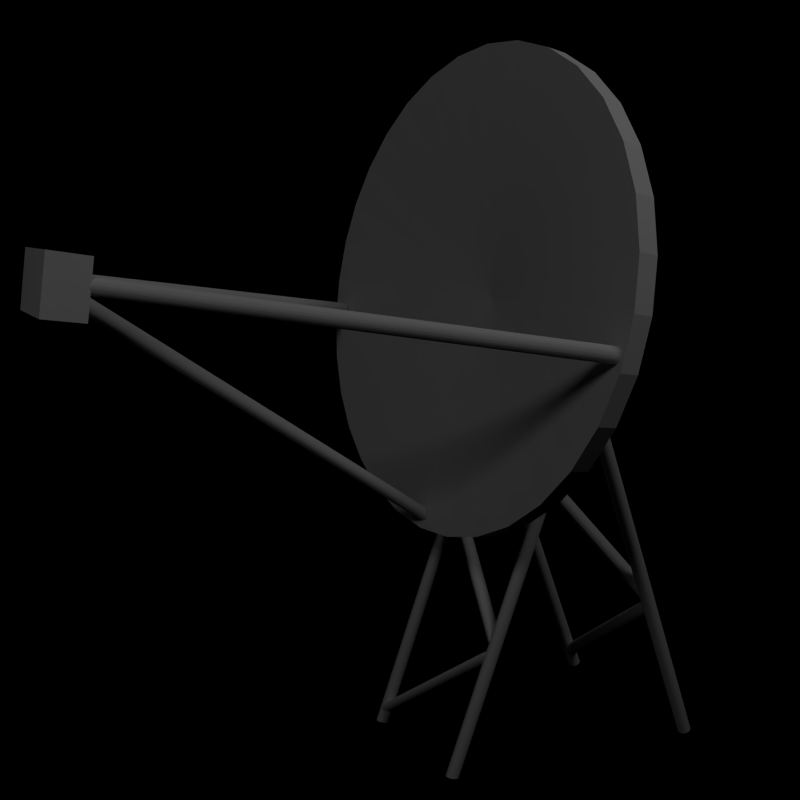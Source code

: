 # Source: Satelite_Dish_Large.blend  (saved by Blender 2.63.0; exported with 4.5.12 LTS)
import bpy
from mathutils import Matrix  # noqa: F401  (used for matrix-valued properties, if any)

bpy.ops.wm.read_factory_settings(use_empty=True)
scene = bpy.context.scene
scene.name = 'Scene'

# ---- collections
col_collection_1 = bpy.data.collections.new('Collection 1'); scene.collection.children.link(col_collection_1)

# ---- materials (node trees are filled in below, after node groups)
mat_null = bpy.data.materials.new('(null)')
mat_null.alpha_threshold = 0.0
mat_null.use_transparent_shadow = False
mat_null.roughness = 0.5
mat_null.line_color = (0.0, 0.0, 0.0, 1.0)

# ---- material node trees

# ---- world
world_world = bpy.data.worlds.new('World'); scene.world = world_world
world_world.color = (0.0, 0.0, 0.0)
world_world.use_sun_shadow = False
world_world.sun_shadow_jitter_overblur = 0.0
world_world.cycles.sampling_method = 'MANUAL'
world_world.cycles.sample_map_resolution = 256

# ---- cameras
cam_camera = bpy.data.cameras.new('Camera')
cam_camera.clip_end = 100.0
cam_camera.lens = 35.0
cam_camera.sensor_width = 32.0
cam_camera.sensor_height = 18.0
cam_camera.ortho_scale = 7.314
cam_camera.dof.focus_distance = 0.0
cam_camera.dof.aperture_fstop = 128.0

# ---- lights
light_lamp_001 = bpy.data.lights.new('Lamp.001', 'POINT')
light_lamp_001.transmission_factor = 0.0
light_lamp_001.cutoff_distance = 30.0
light_lamp_001.energy = 100.0
light_lamp_001.shadow_buffer_clip_start = 1.001
light_lamp_001.shadow_soft_size = 1.0
light_lamp_001.shadow_maximum_resolution = 0.006
light_lamp_001.use_absolute_resolution = True
light_lamp_001.cycles.use_multiple_importance_sampling = False
light_lamp = bpy.data.lights.new('Lamp', 'POINT')
light_lamp.transmission_factor = 0.0
light_lamp.cutoff_distance = 30.0
light_lamp.energy = 100.0
light_lamp.shadow_buffer_clip_start = 1.001
light_lamp.shadow_soft_size = 1.0
light_lamp.shadow_maximum_resolution = 0.006
light_lamp.use_absolute_resolution = True
light_lamp.cycles.use_multiple_importance_sampling = False

# ---- meshes
me_cube_035_cube_075 = bpy.data.meshes.new('Cube.035_Cube.075')
me_cube_035_cube_075.from_pydata([(0.03737, -0.03434, -0.1753), (0.03972, -0.03124, -0.1761), (0.04013, -0.03189, -0.1759), (0.05269, 0.04111, 0.06147), (0.05545, 0.04356, 0.06086), (0.05504, 0.04421, 0.06062), (0.04043, -0.03264, -0.1756), (0.05575, 0.04281, 0.06111), (0.04062, -0.03345, -0.1754), (0.05594, 0.042, 0.06138), (0.04068, -0.03429, -0.1751), (0.056, 0.04116, 0.06166), (0.04061, -0.03514, -0.1748), (0.05593, 0.04031, 0.06192), (0.04042, -0.03596, -0.1746), (0.05574, 0.03949, 0.06217), (0.04012, -0.03672, -0.1744), (0.05544, 0.03873, 0.06239), (0.0397, -0.03738, -0.1742), (0.05502, 0.03807, 0.06258), (0.0392, -0.03793, -0.174), (0.05452, 0.03752, 0.06272), (0.03863, -0.03834, -0.1739), (0.05395, 0.03711, 0.06282), (0.03801, -0.0386, -0.1739), (0.05333, 0.03686, 0.06286), (0.03736, -0.03869, -0.1739), (0.05268, 0.03676, 0.06285), (0.03672, -0.03861, -0.174), (0.05204, 0.03684, 0.06279), (0.0361, -0.03838, -0.1741), (0.05142, 0.03707, 0.06268), (0.03553, -0.03798, -0.1742), (0.05085, 0.03747, 0.06251), (0.03503, -0.03745, -0.1744), (0.05035, 0.038, 0.06231), (0.03462, -0.0368, -0.1747), (0.04994, 0.03865, 0.06208), (0.03432, -0.03605, -0.1749), (0.04964, 0.0394, 0.06182), (0.03413, -0.03524, -0.1752), (0.04945, 0.04021, 0.06155), (0.03407, -0.03439, -0.1755), (0.04939, 0.04106, 0.06128), (0.03414, -0.03355, -0.1757), (0.04945, 0.0419, 0.06101), (0.03433, -0.03273, -0.176), (0.04964, 0.04272, 0.06077), (0.03463, -0.03197, -0.1762), (0.04995, 0.04348, 0.06054), (0.03505, -0.03131, -0.1764), (0.05037, 0.04414, 0.06036), (0.03555, -0.03076, -0.1765), (0.05087, 0.04469, 0.06021), (0.03612, -0.03035, -0.1766), (0.05144, 0.0451, 0.06012), (0.03674, -0.03009, -0.1767), (0.05206, 0.04536, 0.06007), (0.03739, -0.03, -0.1767), (0.05271, 0.04545, 0.06008), (0.03803, -0.03008, -0.1766), (0.05335, 0.04538, 0.06015), (0.03865, -0.03031, -0.1765), (0.05397, 0.04514, 0.06026), (0.03922, -0.03071, -0.1763), (0.05454, 0.04474, 0.06042), (-0.04235, -0.03243, -0.17), (-0.04091, -0.02986, -0.1726), (-0.04066, -0.03061, -0.1726), (0.04292, -0.009985, -0.09885), (0.04461, -0.008163, -0.1015), (0.04436, -0.007416, -0.1014), (-0.04048, -0.03142, -0.1726), (0.0448, -0.008977, -0.1014), (-0.04036, -0.03228, -0.1725), (0.04491, -0.009834, -0.1013), (-0.04032, -0.03314, -0.1722), (0.04495, -0.01069, -0.1011), (-0.04037, -0.03397, -0.1719), (0.0449, -0.01153, -0.1007), (-0.04049, -0.03475, -0.1715), (0.04479, -0.0123, -0.1004), (-0.04067, -0.03543, -0.1711), (0.0446, -0.01299, -0.09991), (-0.04093, -0.036, -0.1706), (0.04434, -0.01356, -0.09943), (-0.04124, -0.03644, -0.1701), (0.04403, -0.01399, -0.09892), (-0.04159, -0.03672, -0.1696), (0.04368, -0.01427, -0.09841), (-0.04197, -0.03683, -0.1691), (0.0433, -0.01438, -0.09792), (-0.04236, -0.03678, -0.1686), (0.04291, -0.01433, -0.09746), (-0.04276, -0.03655, -0.1682), (0.04251, -0.01411, -0.09706), (-0.04314, -0.03617, -0.1679), (0.04213, -0.01373, -0.09672), (-0.04349, -0.03565, -0.1676), (0.04178, -0.0132, -0.09647), (-0.0438, -0.035, -0.1675), (0.04148, -0.01255, -0.09631), (-0.04405, -0.03426, -0.1674), (0.04122, -0.01181, -0.09624), (-0.04423, -0.03344, -0.1675), (0.04104, -0.01099, -0.09628), (-0.04434, -0.03258, -0.1676), (0.04093, -0.01014, -0.09641), (-0.04438, -0.03172, -0.1678), (0.04089, -0.009276, -0.09664), (-0.04434, -0.03089, -0.1681), (0.04093, -0.008443, -0.09695), (-0.04422, -0.03011, -0.1685), (0.04105, -0.007666, -0.09734), (-0.04403, -0.02943, -0.169), (0.04124, -0.006982, -0.09778), (-0.04378, -0.02886, -0.1694), (0.04149, -0.006412, -0.09827), (-0.04347, -0.02843, -0.1699), (0.0418, -0.005981, -0.09877), (-0.04312, -0.02815, -0.1705), (0.04215, -0.005703, -0.09928), (-0.04274, -0.02803, -0.1709), (0.04254, -0.005587, -0.09978), (-0.04234, -0.02809, -0.1714), (0.04293, -0.005642, -0.1002), (-0.04195, -0.02831, -0.1718), (0.04333, -0.005863, -0.1006), (-0.04157, -0.02869, -0.1721), (0.0437, -0.006244, -0.101), (-0.04122, -0.02921, -0.1724), (0.04405, -0.006768, -0.1012), (-0.03236, 0.01678, -0.0156), (-0.03092, 0.01935, -0.01814), (-0.03067, 0.0186, -0.0182), (0.05291, 0.03922, 0.05557), (0.0546, 0.04105, 0.05297), (0.05435, 0.04179, 0.05303), (-0.03048, 0.01779, -0.01817), (0.05479, 0.04023, 0.053), (-0.03037, 0.01693, -0.01804), (0.0549, 0.03938, 0.05314), (-0.03033, 0.01607, -0.01781), (0.05494, 0.03851, 0.05336), (-0.03038, 0.01523, -0.0175), (0.0549, 0.03768, 0.05368), (-0.03049, 0.01446, -0.01711), (0.05478, 0.03691, 0.05406), (-0.03068, 0.01377, -0.01667), (0.05459, 0.03622, 0.0545), (-0.03094, 0.01321, -0.01618), (0.05434, 0.03565, 0.05499), (-0.03125, 0.01277, -0.01568), (0.05402, 0.03522, 0.0555), (-0.0316, 0.01249, -0.01517), (0.05367, 0.03494, 0.05601), (-0.03198, 0.01238, -0.01467), (0.05329, 0.03483, 0.0565), (-0.03237, 0.01244, -0.01422), (0.0529, 0.03488, 0.05695), (-0.03277, 0.01266, -0.01381), (0.0525, 0.0351, 0.05736), (-0.03315, 0.01304, -0.01348), (0.05212, 0.03548, 0.05769), (-0.0335, 0.01356, -0.01322), (0.05177, 0.03601, 0.05795), (-0.03381, 0.01421, -0.01306), (0.05147, 0.03665, 0.05811), (-0.03406, 0.01495, -0.013), (0.05122, 0.0374, 0.05817), (-0.03424, 0.01577, -0.01303), (0.05103, 0.03822, 0.05814), (-0.03435, 0.01663, -0.01317), (0.05092, 0.03907, 0.058), (-0.03439, 0.01749, -0.0134), (0.05088, 0.03993, 0.05777), (-0.03435, 0.01832, -0.01371), (0.05092, 0.04077, 0.05746), (-0.03423, 0.0191, -0.01409), (0.05104, 0.04154, 0.05708), (-0.03404, 0.01978, -0.01454), (0.05123, 0.04223, 0.05663), (-0.03379, 0.02035, -0.01502), (0.05149, 0.0428, 0.05615), (-0.03348, 0.02078, -0.01553), (0.05179, 0.04323, 0.05564), (-0.03313, 0.02106, -0.01604), (0.05214, 0.04351, 0.05514), (-0.03275, 0.02118, -0.01653), (0.05253, 0.04362, 0.05464), (-0.03235, 0.02112, -0.01699), (0.05292, 0.04357, 0.05418), (-0.03195, 0.0209, -0.01739), (0.05332, 0.04335, 0.05378), (-0.03157, 0.02052, -0.01773), (0.0537, 0.04297, 0.05345), (-0.03122, 0.01999, -0.01798), (0.05405, 0.04244, 0.05319), (0.04146, -0.007853, -0.09218), (0.0432, -0.004258, -0.09149), (0.0435, -0.004821, -0.09099), (-0.03115, 0.01341, -0.02615), (-0.02911, 0.01644, -0.02497), (-0.02941, 0.01701, -0.02547), (0.04372, -0.005506, -0.09053), (-0.02888, 0.01576, -0.02451), (0.04386, -0.006278, -0.09014), (-0.02875, 0.01499, -0.02412), (0.04391, -0.00711, -0.08982), (-0.0287, 0.01415, -0.0238), (0.04385, -0.007971, -0.0896), (-0.02875, 0.01329, -0.02358), (0.04371, -0.008829, -0.08947), (-0.02889, 0.01243, -0.02345), (0.04348, -0.009647, -0.08945), (-0.02912, 0.01161, -0.02343), (0.04318, -0.0104, -0.08953), (-0.02943, 0.01086, -0.02351), (0.04281, -0.01105, -0.08972), (-0.0298, 0.01021, -0.0237), (0.04238, -0.01158, -0.09), (-0.03022, 0.009681, -0.02397), (0.04192, -0.01197, -0.09036), (-0.03068, 0.009294, -0.02434), (0.04144, -0.0122, -0.09079), (-0.03116, 0.009066, -0.02477), (0.04097, -0.01226, -0.09128), (-0.03164, 0.009006, -0.02525), (0.04051, -0.01215, -0.0918), (-0.0321, 0.009113, -0.02577), (0.04008, -0.01188, -0.09233), (-0.03252, 0.009385, -0.02631), (0.03971, -0.01145, -0.09286), (-0.03289, 0.009813, -0.02684), (0.03941, -0.01088, -0.09336), (-0.03319, 0.01038, -0.02734), (0.03919, -0.0102, -0.09382), (-0.03342, 0.01106, -0.0278), (0.03905, -0.009429, -0.09421), (-0.03355, 0.01184, -0.02819), (0.03901, -0.008595, -0.09453), (-0.0336, 0.01267, -0.0285), (0.03906, -0.007734, -0.09475), (-0.03355, 0.01353, -0.02873), (0.0392, -0.006877, -0.09488), (-0.03341, 0.01439, -0.02886), (0.03943, -0.006057, -0.0949), (-0.03318, 0.0152, -0.02888), (0.03973, -0.005307, -0.09482), (-0.03287, 0.01596, -0.0288), (0.0401, -0.004655, -0.09463), (-0.0325, 0.01661, -0.02861), (0.04053, -0.004125, -0.09435), (-0.03208, 0.01714, -0.02833), (0.04099, -0.003737, -0.09399), (-0.03161, 0.01752, -0.02797), (0.04147, -0.003512, -0.09356), (-0.03114, 0.01775, -0.02754), (0.04194, -0.003449, -0.09307), (-0.03066, 0.01781, -0.02705), (0.0424, -0.003556, -0.09256), (-0.0302, 0.01771, -0.02653), (0.04283, -0.003829, -0.09202), (-0.02978, 0.01743, -0.026), (-0.04316, -0.03544, -0.1794), (-0.04081, -0.03233, -0.1803), (-0.04041, -0.03298, -0.1801), (-0.02784, 0.04001, 0.05731), (-0.02509, 0.04247, 0.0567), (-0.0255, 0.04312, 0.05647), (-0.0401, -0.03373, -0.1798), (-0.02478, 0.04172, 0.05696), (-0.03992, -0.03454, -0.1795), (-0.0246, 0.04091, 0.05723), (-0.03986, -0.03539, -0.1793), (-0.02454, 0.04006, 0.0575), (-0.03992, -0.03623, -0.179), (-0.0246, 0.03922, 0.05777), (-0.04011, -0.03705, -0.1787), (-0.02479, 0.0384, 0.05801), (-0.04042, -0.03781, -0.1785), (-0.0251, 0.03764, 0.05824), (-0.04083, -0.03847, -0.1783), (-0.02551, 0.03698, 0.05842), (-0.04134, -0.03902, -0.1782), (-0.02602, 0.03643, 0.05857), (-0.04191, -0.03943, -0.1781), (-0.02659, 0.03602, 0.05866), (-0.04253, -0.03969, -0.1781), (-0.02721, 0.03576, 0.05871), (-0.04317, -0.03978, -0.1781), (-0.02785, 0.03567, 0.0587), (-0.04382, -0.03971, -0.1781), (-0.0285, 0.03575, 0.05863), (-0.04444, -0.03947, -0.1782), (-0.02912, 0.03598, 0.05852), (-0.04501, -0.03908, -0.1784), (-0.02969, 0.03638, 0.05836), (-0.04551, -0.03854, -0.1786), (-0.03019, 0.03691, 0.05816), (-0.04591, -0.03789, -0.1788), (-0.0306, 0.03756, 0.05793), (-0.04622, -0.03714, -0.1791), (-0.0309, 0.03831, 0.05767), (-0.0464, -0.03633, -0.1794), (-0.03108, 0.03912, 0.0574), (-0.04647, -0.03549, -0.1796), (-0.03115, 0.03996, 0.05712), (-0.0464, -0.03464, -0.1799), (-0.03108, 0.04081, 0.05686), (-0.04621, -0.03382, -0.1802), (-0.03089, 0.04163, 0.05661), (-0.0459, -0.03306, -0.1804), (-0.03058, 0.04239, 0.05639), (-0.04549, -0.0324, -0.1806), (-0.03017, 0.04305, 0.0562), (-0.04499, -0.03185, -0.1807), (-0.02967, 0.0436, 0.05606), (-0.04441, -0.03144, -0.1808), (-0.02909, 0.04401, 0.05596), (-0.04379, -0.03119, -0.1808), (-0.02847, 0.04426, 0.05592), (-0.04315, -0.03109, -0.1808), (-0.02783, 0.04436, 0.05593), (-0.0425, -0.03117, -0.1808), (-0.02718, 0.04428, 0.05599), (-0.04188, -0.0314, -0.1807), (-0.02657, 0.04405, 0.05611), (-0.04131, -0.0318, -0.1805), (-0.02599, 0.04365, 0.05627), (0.0558, 0.1526, -0.1927), (0.05903, 0.1556, -0.1915), (0.0596, 0.1549, -0.1917), (0.0554, 0.01519, 0.1273), (0.0592, 0.0175, 0.1283), (0.05864, 0.01814, 0.1286), (0.06002, 0.1542, -0.192), (0.05962, 0.01678, 0.128), (0.06028, 0.1534, -0.1924), (0.05988, 0.01599, 0.1277), (0.06036, 0.1526, -0.1927), (0.05996, 0.01518, 0.1273), (0.06027, 0.1518, -0.1931), (0.05987, 0.01436, 0.127), (0.06001, 0.151, -0.1934), (0.05961, 0.01357, 0.1266), (0.05959, 0.1503, -0.1937), (0.05919, 0.01285, 0.1263), (0.05902, 0.1497, -0.194), (0.05862, 0.01222, 0.126), (0.05833, 0.1491, -0.1942), (0.05793, 0.0117, 0.1258), (0.05754, 0.1488, -0.1944), (0.05714, 0.01131, 0.1256), (0.05668, 0.1485, -0.1945), (0.05628, 0.01108, 0.1255), (0.05579, 0.1484, -0.1945), (0.05539, 0.011, 0.1255), (0.0549, 0.1485, -0.1945), (0.0545, 0.01108, 0.1255), (0.05405, 0.1488, -0.1944), (0.05365, 0.01132, 0.1256), (0.05326, 0.1492, -0.1942), (0.05286, 0.01171, 0.1258), (0.05257, 0.1497, -0.194), (0.05217, 0.01224, 0.126), (0.05201, 0.1503, -0.1937), (0.05161, 0.01287, 0.1263), (0.05159, 0.151, -0.1934), (0.05119, 0.0136, 0.1266), (0.05133, 0.1518, -0.1931), (0.05093, 0.01438, 0.127), (0.05124, 0.1526, -0.1927), (0.05084, 0.0152, 0.1273), (0.05133, 0.1535, -0.1924), (0.05093, 0.01602, 0.1277), (0.0516, 0.1542, -0.192), (0.0512, 0.0168, 0.128), (0.05202, 0.155, -0.1917), (0.05162, 0.01753, 0.1283), (0.05259, 0.1556, -0.1915), (0.05219, 0.01816, 0.1286), (0.05328, 0.1561, -0.1912), (0.05288, 0.01868, 0.1288), (0.05407, 0.1565, -0.1911), (0.05367, 0.01906, 0.129), (0.05492, 0.1567, -0.191), (0.05453, 0.0193, 0.1291), (0.05581, 0.1568, -0.1909), (0.05542, 0.01938, 0.1291), (0.05671, 0.1567, -0.191), (0.0563, 0.0193, 0.1291), (0.05756, 0.1565, -0.1911), (0.05716, 0.01905, 0.129), (0.05835, 0.1561, -0.1912), (0.05795, 0.01867, 0.1288), (-0.05507, 0.1472, -0.1794), (-0.05293, 0.1511, -0.1804), (-0.05256, 0.1507, -0.181), (0.0565, 0.1083, -0.08945), (0.05901, 0.1117, -0.09107), (0.05864, 0.1122, -0.0904), (-0.05229, 0.1501, -0.1816), (0.05929, 0.1111, -0.09167), (-0.05212, 0.1494, -0.1822), (0.05945, 0.1104, -0.09219), (-0.05206, 0.1486, -0.1826), (0.05951, 0.1096, -0.0926), (-0.05212, 0.1477, -0.1829), (0.05945, 0.1088, -0.09289), (-0.0523, 0.1469, -0.183), (0.05928, 0.1079, -0.09304), (-0.05258, 0.146, -0.183), (0.059, 0.1071, -0.09307), (-0.05295, 0.1452, -0.1829), (0.05862, 0.1063, -0.09295), (-0.05341, 0.1445, -0.1827), (0.05816, 0.1055, -0.09269), (-0.05393, 0.1439, -0.1823), (0.05764, 0.1049, -0.09232), (-0.0545, 0.1434, -0.1818), (0.05707, 0.1044, -0.09183), (-0.05508, 0.143, -0.1812), (0.05649, 0.1041, -0.09125), (-0.05567, 0.1429, -0.1806), (0.0559, 0.1039, -0.0906), (-0.05623, 0.1428, -0.1799), (0.05534, 0.1039, -0.0899), (-0.05675, 0.143, -0.1792), (0.05482, 0.104, -0.08919), (-0.05721, 0.1433, -0.1785), (0.05436, 0.1044, -0.08849), (-0.05758, 0.1438, -0.1778), (0.05399, 0.1048, -0.08783), (-0.05786, 0.1444, -0.1772), (0.05372, 0.1054, -0.08723), (-0.05802, 0.1451, -0.1767), (0.05355, 0.1061, -0.08671), (-0.05808, 0.1459, -0.1763), (0.05349, 0.1069, -0.0863), (-0.05802, 0.1467, -0.176), (0.05355, 0.1078, -0.08601), (-0.05785, 0.1476, -0.1758), (0.05373, 0.1086, -0.08585), (-0.05757, 0.1484, -0.1758), (0.05401, 0.1095, -0.08583), (-0.05719, 0.1492, -0.1759), (0.05438, 0.1103, -0.08595), (-0.05673, 0.15, -0.1762), (0.05484, 0.111, -0.0862), (-0.05621, 0.1506, -0.1766), (0.05536, 0.1116, -0.08658), (-0.05565, 0.1511, -0.177), (0.05592, 0.1121, -0.08707), (-0.05506, 0.1514, -0.1776), (0.05651, 0.1125, -0.08765), (-0.05447, 0.1516, -0.1783), (0.0571, 0.1126, -0.0883), (-0.05391, 0.1516, -0.179), (0.05766, 0.1127, -0.08899), (-0.05339, 0.1515, -0.1797), (0.05818, 0.1125, -0.0897), (-0.05533, 0.05759, 0.02932), (-0.05319, 0.0615, 0.02836), (-0.05282, 0.06104, 0.0277), (0.05624, 0.01863, 0.1193), (0.05875, 0.02208, 0.1177), (0.05838, 0.02254, 0.1183), (-0.05255, 0.06044, 0.0271), (0.05903, 0.02148, 0.1171), (-0.05238, 0.05973, 0.02658), (0.05919, 0.02077, 0.1165), (-0.05232, 0.05894, 0.02617), (0.05925, 0.01997, 0.1161), (-0.05238, 0.05809, 0.02588), (0.05919, 0.01913, 0.1158), (-0.05256, 0.05723, 0.02572), (0.05902, 0.01827, 0.1157), (-0.05284, 0.05638, 0.0257), (0.05873, 0.01742, 0.1157), (-0.05321, 0.05558, 0.02582), (0.05836, 0.01662, 0.1158), (-0.05367, 0.05486, 0.02607), (0.0579, 0.01589, 0.116), (-0.05419, 0.05424, 0.02645), (0.05738, 0.01528, 0.1164), (-0.05476, 0.05375, 0.02694), (0.05682, 0.01479, 0.1169), (-0.05534, 0.0534, 0.02752), (0.05623, 0.01444, 0.1175), (-0.05593, 0.05322, 0.02817), (0.05564, 0.01426, 0.1181), (-0.05649, 0.05321, 0.02886), (0.05508, 0.01425, 0.1188), (-0.05701, 0.05336, 0.02957), (0.05456, 0.0144, 0.1195), (-0.05747, 0.05368, 0.03027), (0.0541, 0.01472, 0.1202), (-0.05784, 0.05415, 0.03094), (0.05373, 0.01519, 0.1209), (-0.05812, 0.05475, 0.03154), (0.05346, 0.01579, 0.1215), (-0.05829, 0.05546, 0.03206), (0.05329, 0.0165, 0.122), (-0.05834, 0.05625, 0.03247), (0.05323, 0.01729, 0.1224), (-0.05828, 0.05709, 0.03276), (0.05329, 0.01813, 0.1227), (-0.05811, 0.05795, 0.03292), (0.05346, 0.01899, 0.1229), (-0.05783, 0.0588, 0.03294), (0.05374, 0.01984, 0.1229), (-0.05745, 0.0596, 0.03282), (0.05412, 0.02064, 0.1228), (-0.05699, 0.06033, 0.03256), (0.05458, 0.02137, 0.1225), (-0.05647, 0.06095, 0.03218), (0.0551, 0.02199, 0.1222), (-0.05591, 0.06144, 0.0317), (0.05567, 0.02248, 0.1217), (-0.05532, 0.06178, 0.03112), (0.05625, 0.02282, 0.1211), (-0.05473, 0.06196, 0.03047), (0.05684, 0.023, 0.1204), (-0.05417, 0.06198, 0.02977), (0.0574, 0.02302, 0.1197), (-0.05365, 0.06182, 0.02906), (0.05792, 0.02286, 0.119), (0.05387, 0.1043, -0.08028), (0.05612, 0.1064, -0.07689), (0.05651, 0.1056, -0.07679), (-0.05269, 0.06377, 0.01491), (-0.05004, 0.06502, 0.0184), (-0.05044, 0.06582, 0.0183), (0.0568, 0.1047, -0.07682), (-0.04975, 0.06418, 0.01837), (0.05698, 0.1039, -0.07699), (-0.04957, 0.06332, 0.0182), (0.05704, 0.103, -0.07728), (-0.04951, 0.06247, 0.01791), (0.05698, 0.1023, -0.07769), (-0.04958, 0.06168, 0.0175), (0.05679, 0.1015, -0.0782), (-0.04976, 0.06097, 0.01699), (0.0565, 0.1009, -0.07878), (-0.05006, 0.06036, 0.0164), (0.0561, 0.1005, -0.07943), (-0.05045, 0.05989, 0.01576), (0.05562, 0.1001, -0.08011), (-0.05094, 0.05957, 0.01508), (0.05507, 0.09997, -0.08079), (-0.05149, 0.05941, 0.01439), (0.05447, 0.09998, -0.08146), (-0.05208, 0.05941, 0.01373), (0.05385, 0.1002, -0.08208), (-0.0527, 0.05958, 0.01311), (0.05323, 0.1005, -0.08263), (-0.05332, 0.05992, 0.01256), (0.05264, 0.101, -0.08309), (-0.05392, 0.0604, 0.0121), (0.05209, 0.1016, -0.08344), (-0.05446, 0.06101, 0.01174), (0.05161, 0.1023, -0.08368), (-0.05494, 0.06173, 0.01151), (0.05122, 0.1031, -0.08378), (-0.05534, 0.06252, 0.01141), (0.05093, 0.1039, -0.08374), (-0.05563, 0.06337, 0.01145), (0.05075, 0.1048, -0.08358), (-0.05581, 0.06423, 0.01161), (0.05069, 0.1056, -0.08328), (-0.05587, 0.06507, 0.01191), (0.05075, 0.1064, -0.08288), (-0.0558, 0.06586, 0.01231), (0.05094, 0.1071, -0.08237), (-0.05562, 0.06657, 0.01282), (0.05123, 0.1077, -0.08178), (-0.05532, 0.06718, 0.01341), (0.05163, 0.1082, -0.08113), (-0.05493, 0.06765, 0.01406), (0.05211, 0.1085, -0.08045), (-0.05444, 0.06798, 0.01473), (0.05266, 0.1087, -0.07977), (-0.0539, 0.06814, 0.01542), (0.05326, 0.1087, -0.0791), (-0.0533, 0.06813, 0.01609), (0.05388, 0.1085, -0.07848), (-0.05268, 0.06796, 0.01671), (0.0545, 0.1082, -0.07793), (-0.05206, 0.06763, 0.01726), (0.05509, 0.1077, -0.07747), (-0.05146, 0.06715, 0.01772), (0.05564, 0.1071, -0.07712), (-0.05092, 0.06653, 0.01807), (-0.05533, 0.1527, -0.1922), (-0.05209, 0.1557, -0.1909), (-0.05153, 0.155, -0.1912), (-0.05573, 0.01526, 0.1279), (-0.05193, 0.01758, 0.1289), (-0.05249, 0.01821, 0.1292), (-0.05111, 0.1543, -0.1915), (-0.05151, 0.01685, 0.1286), (-0.05085, 0.1535, -0.1918), (-0.05125, 0.01606, 0.1282), (-0.05077, 0.1527, -0.1922), (-0.05117, 0.01525, 0.1279), (-0.05086, 0.1519, -0.1925), (-0.05126, 0.01443, 0.1275), (-0.05112, 0.1511, -0.1928), (-0.05152, 0.01364, 0.1272), (-0.05154, 0.1504, -0.1932), (-0.05194, 0.01292, 0.1269), (-0.05211, 0.1497, -0.1934), (-0.05251, 0.01229, 0.1266), (-0.0528, 0.1492, -0.1936), (-0.0532, 0.01177, 0.1264), (-0.05359, 0.1488, -0.1938), (-0.05399, 0.01138, 0.1262), (-0.05445, 0.1486, -0.1939), (-0.05485, 0.01115, 0.1261), (-0.05534, 0.1485, -0.1939), (-0.05574, 0.01107, 0.1261), (-0.05623, 0.1486, -0.1939), (-0.05663, 0.01115, 0.1261), (-0.05708, 0.1488, -0.1938), (-0.05748, 0.0114, 0.1262), (-0.05787, 0.1492, -0.1936), (-0.05827, 0.01179, 0.1264), (-0.05856, 0.1497, -0.1934), (-0.05896, 0.01231, 0.1266), (-0.05912, 0.1504, -0.1932), (-0.05952, 0.01294, 0.1269), (-0.05954, 0.1511, -0.1928), (-0.05994, 0.01367, 0.1272), (-0.0598, 0.1519, -0.1925), (-0.0602, 0.01446, 0.1275), (-0.05989, 0.1527, -0.1922), (-0.06029, 0.01527, 0.1279), (-0.0598, 0.1535, -0.1918), (-0.06019, 0.01609, 0.1282), (-0.05953, 0.1543, -0.1915), (-0.05993, 0.01687, 0.1286), (-0.05911, 0.155, -0.1912), (-0.05951, 0.0176, 0.1289), (-0.05854, 0.1557, -0.1909), (-0.05894, 0.01823, 0.1292), (-0.05785, 0.1562, -0.1907), (-0.05825, 0.01875, 0.1294), (-0.05706, 0.1566, -0.1905), (-0.05746, 0.01913, 0.1296), (-0.05621, 0.1568, -0.1904), (-0.0566, 0.01937, 0.1297), (-0.05531, 0.1569, -0.1904), (-0.05571, 0.01945, 0.1297), (-0.05443, 0.1568, -0.1904), (-0.05483, 0.01937, 0.1297), (-0.05357, 0.1566, -0.1905), (-0.05397, 0.01912, 0.1296), (-0.05278, 0.1562, -0.1907), (-0.05318, 0.01874, 0.1294), (0.02177, -0.2244, 0.1373), (0.02176, -0.2287, 0.1077), (-0.02742, -0.2286, 0.1077), (-0.0274, -0.2243, 0.1373), (0.02171, -0.2446, 0.1403), (-0.02746, -0.2445, 0.1403), (-0.02747, -0.2488, 0.1106), (0.0217, -0.249, 0.1106), (0.1338, -0.016, 0.09337), (0.1369, -0.01556, 0.09645), (0.1375, -0.01566, 0.09579), (0.00879, -0.2418, 0.1262), (0.01216, -0.2429, 0.1289), (0.01166, -0.2426, 0.1295), (0.1379, -0.01577, 0.09503), (0.01253, -0.2431, 0.1281), (0.1381, -0.01589, 0.09421), (0.01276, -0.2434, 0.1273), (0.1382, -0.01601, 0.09337), (0.01284, -0.2435, 0.1265), (0.1381, -0.01614, 0.09251), (0.01276, -0.2436, 0.1256), (0.1379, -0.01625, 0.0917), (0.01253, -0.2436, 0.1248), (0.1375, -0.01636, 0.09094), (0.01216, -0.2436, 0.124), (0.1369, -0.01646, 0.09028), (0.01165, -0.2435, 0.1233), (0.1363, -0.01653, 0.08974), (0.01104, -0.2433, 0.1227), (0.1355, -0.01659, 0.08934), (0.01034, -0.243, 0.1223), (0.1347, -0.01662, 0.08909), (0.009578, -0.2428, 0.122), (0.1338, -0.01663, 0.08901), (0.008787, -0.2424, 0.1219), (0.133, -0.01662, 0.08909), (0.007999, -0.2421, 0.1219), (0.1321, -0.01658, 0.08934), (0.007239, -0.2417, 0.1221), (0.1314, -0.01652, 0.08974), (0.006539, -0.2414, 0.1225), (0.1307, -0.01644, 0.09028), (0.005925, -0.241, 0.123), (0.1302, -0.01634, 0.09094), (0.00542, -0.2407, 0.1236), (0.1297, -0.01623, 0.0917), (0.005047, -0.2405, 0.1243), (0.1295, -0.01611, 0.09251), (0.004818, -0.2403, 0.1251), (0.1294, -0.01599, 0.09337), (0.00474, -0.2401, 0.126), (0.1295, -0.01586, 0.09421), (0.004817, -0.24, 0.1268), (0.1298, -0.01575, 0.09503), (0.005049, -0.24, 0.1277), (0.1302, -0.01564, 0.09579), (0.005423, -0.24, 0.1284), (0.1307, -0.01554, 0.09645), (0.005927, -0.2401, 0.1291), (0.1314, -0.01546, 0.09699), (0.006541, -0.2403, 0.1297), (0.1321, -0.01541, 0.09739), (0.007241, -0.2406, 0.1302), (0.133, -0.01538, 0.09764), (0.008001, -0.2409, 0.1305), (0.1338, -0.01537, 0.09772), (0.008792, -0.2412, 0.1306), (0.1347, -0.01538, 0.09764), (0.009582, -0.2415, 0.1305), (0.1355, -0.01542, 0.09739), (0.01034, -0.2419, 0.1303), (0.1363, -0.01548, 0.09699), (0.01104, -0.2422, 0.13), (-0.01405, -0.2399, 0.1291), (-0.1306, -0.01478, 0.09645), (-0.1313, -0.0147, 0.09699), (-0.01465, -0.2401, 0.1297), (-0.1321, -0.01464, 0.09739), (-0.01533, -0.2404, 0.1301), (-0.1329, -0.0146, 0.09764), (-0.01606, -0.2407, 0.1304), (-0.1337, -0.01459, 0.09772), (-0.01683, -0.2411, 0.1306), (-0.1346, -0.0146, 0.09764), (-0.0176, -0.2415, 0.1306), (-0.1354, -0.01463, 0.09739), (-0.01834, -0.2419, 0.1304), (-0.1362, -0.01469, 0.09699), (-0.01902, -0.2423, 0.13), (-0.1369, -0.01476, 0.09645), (-0.01961, -0.2427, 0.1295), (-0.1374, -0.01486, 0.09579), (-0.02011, -0.243, 0.1289), (-0.1378, -0.01497, 0.09503), (-0.02047, -0.2433, 0.1282), (-0.1381, -0.01509, 0.09421), (-0.02069, -0.2435, 0.1274), (-0.1382, -0.01521, 0.09337), (-0.02077, -0.2437, 0.1265), (-0.1381, -0.01533, 0.09251), (-0.02069, -0.2438, 0.1257), (-0.1378, -0.01545, 0.0917), (-0.02047, -0.2438, 0.1248), (-0.1374, -0.01556, 0.09094), (-0.02011, -0.2437, 0.124), (-0.1369, -0.01566, 0.09028), (-0.01962, -0.2436, 0.1233), (-0.1362, -0.01574, 0.08974), (-0.01902, -0.2433, 0.1228), (-0.1354, -0.0158, 0.08934), (-0.01834, -0.2431, 0.1223), (-0.1346, -0.01584, 0.08909), (-0.0176, -0.2427, 0.122), (-0.1338, -0.01586, 0.08901), (-0.01684, -0.2424, 0.1219), (-0.1329, -0.01585, 0.08909), (-0.01607, -0.242, 0.1219), (-0.1321, -0.01581, 0.08934), (-0.01533, -0.2416, 0.1221), (-0.1313, -0.01575, 0.08974), (-0.01465, -0.2412, 0.1224), (-0.1306, -0.01568, 0.09028), (-0.01405, -0.2408, 0.1229), (-0.1301, -0.01559, 0.09094), (-0.01356, -0.2405, 0.1236), (-0.1297, -0.01548, 0.0917), (-0.0132, -0.2402, 0.1243), (-0.1294, -0.01536, 0.09251), (-0.01297, -0.2399, 0.1251), (-0.1293, -0.01524, 0.09337), (-0.0129, -0.2398, 0.1259), (-0.1294, -0.01511, 0.09421), (-0.01297, -0.2397, 0.1268), (-0.1297, -0.01499, 0.09503), (-0.0132, -0.2397, 0.1276), (-0.1301, -0.01488, 0.09579), (-0.01356, -0.2398, 0.1284), (-0.01683, -0.2417, 0.1262), (-0.1337, -0.01522, 0.09337), (-0.002541, -0.0321, -0.02017), (0.0005734, -0.03166, -0.01709), (0.001121, -0.03176, -0.01775), (-0.003151, -0.2418, 0.126), (0.0005155, -0.2404, 0.1281), (-3.303e-05, -0.24, 0.1286), (0.001529, -0.03187, -0.0185), (0.0009201, -0.2409, 0.1274), (0.001777, -0.03199, -0.01932), (0.001171, -0.2413, 0.1267), (0.001864, -0.03211, -0.02017), (0.001253, -0.2418, 0.126), (0.001778, -0.03224, -0.02102), (0.001167, -0.2423, 0.1253), (0.001527, -0.03235, -0.02184), (0.0009157, -0.2428, 0.1246), (0.001118, -0.03246, -0.02259), (0.0005081, -0.2432, 0.124), (0.0005704, -0.03256, -0.02325), (-4.223e-05, -0.2436, 0.1235), (-9.612e-05, -0.03263, -0.0238), (-0.0007089, -0.2439, 0.123), (-0.0008568, -0.03269, -0.0242), (-0.001472, -0.2441, 0.1227), (-0.001683, -0.03272, -0.02445), (-0.002298, -0.2442, 0.1225), (-0.002542, -0.03273, -0.02453), (-0.003157, -0.2443, 0.1224), (-0.003402, -0.03272, -0.02445), (-0.004017, -0.2442, 0.1225), (-0.004227, -0.03268, -0.0242), (-0.004843, -0.2441, 0.1227), (-0.004989, -0.03262, -0.0238), (-0.005601, -0.2439, 0.123), (-0.005657, -0.03254, -0.02325), (-0.006268, -0.2435, 0.1235), (-0.006203, -0.03244, -0.02259), (-0.006816, -0.2432, 0.124), (-0.00661, -0.03233, -0.02184), (-0.007221, -0.2427, 0.1246), (-0.006861, -0.03221, -0.02102), (-0.00747, -0.2423, 0.1253), (-0.006944, -0.03209, -0.02017), (-0.007553, -0.2418, 0.126), (-0.006858, -0.03196, -0.01932), (-0.007468, -0.2413, 0.1267), (-0.006608, -0.03185, -0.0185), (-0.007216, -0.2408, 0.1274), (-0.0062, -0.03174, -0.01775), (-0.006807, -0.2404, 0.1281), (-0.005652, -0.03164, -0.01709), (-0.006259, -0.24, 0.1286), (-0.004988, -0.03157, -0.01655), (-0.005592, -0.2397, 0.1291), (-0.004225, -0.03151, -0.01615), (-0.004829, -0.2395, 0.1294), (-0.003397, -0.03148, -0.0159), (-0.004002, -0.2394, 0.1296), (-0.002538, -0.03147, -0.01581), (-0.003142, -0.2393, 0.1297), (-0.00168, -0.03148, -0.0159), (-0.002284, -0.2394, 0.1296), (-0.0008548, -0.03152, -0.01615), (-0.001458, -0.2395, 0.1294), (-9.331e-05, -0.03158, -0.01655), (-0.0006978, -0.2397, 0.1291), (-0.001717, 0.02786, 0.1074), (0.09985, 0.0126, 0.2123), (0.1177, 0.009419, 0.1907), (-0.001753, 0.01588, 0.1091), (0.1177, -0.002558, 0.1924), (0.09981, 0.0006248, 0.214), (0.131, 0.005808, 0.1661), (0.1309, -0.006169, 0.1679), (0.1391, 0.001908, 0.1394), (0.1391, -0.01007, 0.1412), (0.1419, -0.002131, 0.1117), (0.1419, -0.01411, 0.1134), (0.1391, -0.006153, 0.08396), (0.1391, -0.01813, 0.0857), (0.1309, -0.01001, 0.05728), (0.1309, -0.02198, 0.05902), (0.1176, -0.01354, 0.0327), (0.1176, -0.02552, 0.03444), (0.09976, -0.01662, 0.01115), (0.09973, -0.0286, 0.01289), (0.07798, -0.01912, -0.006539), (0.07795, -0.0311, -0.004798), (0.05313, -0.02096, -0.01968), (0.0531, -0.03294, -0.01794), (0.02617, -0.02206, -0.02777), (0.02614, -0.03404, -0.02603), (-0.001864, -0.02238, -0.0305), (-0.001898, -0.03435, -0.02876), (-0.0299, -0.0219, -0.02777), (-0.02993, -0.03388, -0.02603), (-0.05685, -0.02064, -0.01968), (-0.05688, -0.03262, -0.01794), (-0.08169, -0.01866, -0.006536), (-0.08172, -0.03064, -0.004798), (-0.1035, -0.01603, 0.01115), (-0.1035, -0.02801, 0.01289), (-0.1213, -0.01285, 0.0327), (-0.1214, -0.02482, 0.03444), (-0.1346, -0.009235, 0.05728), (-0.1346, -0.02121, 0.05902), (-0.1428, -0.005334, 0.08396), (-0.1428, -0.01731, 0.0857), (-0.1455, -0.001297, 0.1117), (-0.1455, -0.01327, 0.1134), (-0.1427, 0.002727, 0.1394), (-0.1428, -0.009251, 0.1412), (-0.1345, 0.00658, 0.1661), (-0.1346, -0.005398, 0.1679), (-0.1213, 0.01011, 0.1907), (-0.1213, -0.001863, 0.1924), (-0.1034, 0.01319, 0.2123), (-0.1034, 0.001214, 0.214), (-0.08159, 0.0157, 0.2299), (-0.08162, 0.003721, 0.2317), (-0.05674, 0.01754, 0.2431), (-0.05677, 0.005558, 0.2448), (-0.02978, 0.01863, 0.2512), (-0.02982, 0.006657, 0.2529), (-0.001742, 0.01895, 0.2539), (-0.00178, 0.006973, 0.2556), (0.02629, 0.01847, 0.2512), (0.02625, 0.006494, 0.2529), (0.05324, 0.01722, 0.2431), (0.05321, 0.00524, 0.2448), (0.07808, 0.01523, 0.2299), (0.07805, 0.003259, 0.2317)], [], [(0, 1, 2), (3, 4, 5), (0, 2, 6), (3, 7, 4), (0, 6, 8), (3, 9, 7), (0, 8, 10), (3, 11, 9), (0, 10, 12), (3, 13, 11), (0, 12, 14), (3, 15, 13), (0, 14, 16), (3, 17, 15), (0, 16, 18), (3, 19, 17), (0, 18, 20), (3, 21, 19), (0, 20, 22), (3, 23, 21), (0, 22, 24), (3, 25, 23), (0, 24, 26), (3, 27, 25), (0, 26, 28), (3, 29, 27), (0, 28, 30), (3, 31, 29), (0, 30, 32), (3, 33, 31), (0, 32, 34), (3, 35, 33), (0, 34, 36), (3, 37, 35), (0, 36, 38), (3, 39, 37), (0, 38, 40), (3, 41, 39), (0, 40, 42), (3, 43, 41), (0, 42, 44), (3, 45, 43), (0, 44, 46), (3, 47, 45), (0, 46, 48), (3, 49, 47), (0, 48, 50), (3, 51, 49), (0, 50, 52), (3, 53, 51), (0, 52, 54), (3, 55, 53), (0, 54, 56), (3, 57, 55), (0, 56, 58), (3, 59, 57), (0, 58, 60), (3, 61, 59), (0, 60, 62), (3, 63, 61), (0, 62, 64), (3, 65, 63), (1, 0, 64), (3, 5, 65), (1, 5, 4, 2), (2, 4, 7, 6), (6, 7, 9, 8), (8, 9, 11, 10), (10, 11, 13, 12), (12, 13, 15, 14), (14, 15, 17, 16), (16, 17, 19, 18), (18, 19, 21, 20), (20, 21, 23, 22), (22, 23, 25, 24), (24, 25, 27, 26), (26, 27, 29, 28), (28, 29, 31, 30), (30, 31, 33, 32), (32, 33, 35, 34), (34, 35, 37, 36), (36, 37, 39, 38), (38, 39, 41, 40), (40, 41, 43, 42), (42, 43, 45, 44), (44, 45, 47, 46), (46, 47, 49, 48), (48, 49, 51, 50), (50, 51, 53, 52), (52, 53, 55, 54), (54, 55, 57, 56), (56, 57, 59, 58), (58, 59, 61, 60), (60, 61, 63, 62), (62, 63, 65, 64), (5, 1, 64, 65), (66, 67, 68), (69, 70, 71), (66, 68, 72), (69, 73, 70), (66, 72, 74), (69, 75, 73), (66, 74, 76), (69, 77, 75), (66, 76, 78), (69, 79, 77), (66, 78, 80), (69, 81, 79), (66, 80, 82), (69, 83, 81), (66, 82, 84), (69, 85, 83), (66, 84, 86), (69, 87, 85), (66, 86, 88), (69, 89, 87), (66, 88, 90), (69, 91, 89), (66, 90, 92), (69, 93, 91), (66, 92, 94), (69, 95, 93), (66, 94, 96), (69, 97, 95), (66, 96, 98), (69, 99, 97), (66, 98, 100), (69, 101, 99), (66, 100, 102), (69, 103, 101), (66, 102, 104), (69, 105, 103), (66, 104, 106), (69, 107, 105), (66, 106, 108), (69, 109, 107), (66, 108, 110), (69, 111, 109), (66, 110, 112), (69, 113, 111), (66, 112, 114), (69, 115, 113), (66, 114, 116), (69, 117, 115), (66, 116, 118), (69, 119, 117), (66, 118, 120), (69, 121, 119), (66, 120, 122), (69, 123, 121), (66, 122, 124), (69, 125, 123), (66, 124, 126), (69, 127, 125), (66, 126, 128), (69, 129, 127), (66, 128, 130), (69, 131, 129), (130, 67, 66), (69, 71, 131), (67, 71, 70, 68), (68, 70, 73, 72), (72, 73, 75, 74), (74, 75, 77, 76), (76, 77, 79, 78), (78, 79, 81, 80), (80, 81, 83, 82), (82, 83, 85, 84), (84, 85, 87, 86), (86, 87, 89, 88), (88, 89, 91, 90), (90, 91, 93, 92), (92, 93, 95, 94), (94, 95, 97, 96), (96, 97, 99, 98), (98, 99, 101, 100), (100, 101, 103, 102), (102, 103, 105, 104), (104, 105, 107, 106), (106, 107, 109, 108), (108, 109, 111, 110), (110, 111, 113, 112), (112, 113, 115, 114), (114, 115, 117, 116), (116, 117, 119, 118), (118, 119, 121, 120), (120, 121, 123, 122), (122, 123, 125, 124), (124, 125, 127, 126), (126, 127, 129, 128), (128, 129, 131, 130), (71, 67, 130, 131), (132, 133, 134), (135, 136, 137), (132, 134, 138), (135, 139, 136), (132, 138, 140), (135, 141, 139), (132, 140, 142), (135, 143, 141), (132, 142, 144), (135, 145, 143), (132, 144, 146), (135, 147, 145), (132, 146, 148), (135, 149, 147), (132, 148, 150), (135, 151, 149), (132, 150, 152), (135, 153, 151), (132, 152, 154), (135, 155, 153), (132, 154, 156), (135, 157, 155), (132, 156, 158), (135, 159, 157), (132, 158, 160), (135, 161, 159), (132, 160, 162), (135, 163, 161), (132, 162, 164), (135, 165, 163), (132, 164, 166), (135, 167, 165), (132, 166, 168), (135, 169, 167), (132, 168, 170), (135, 171, 169), (132, 170, 172), (135, 173, 171), (132, 172, 174), (135, 175, 173), (132, 174, 176), (135, 177, 175), (132, 176, 178), (135, 179, 177), (132, 178, 180), (135, 181, 179), (132, 180, 182), (135, 183, 181), (132, 182, 184), (135, 185, 183), (132, 184, 186), (135, 187, 185), (132, 186, 188), (135, 189, 187), (132, 188, 190), (135, 191, 189), (132, 190, 192), (135, 193, 191), (132, 192, 194), (135, 195, 193), (132, 194, 196), (135, 197, 195), (196, 133, 132), (135, 137, 197), (133, 137, 136, 134), (134, 136, 139, 138), (138, 139, 141, 140), (140, 141, 143, 142), (142, 143, 145, 144), (144, 145, 147, 146), (146, 147, 149, 148), (148, 149, 151, 150), (150, 151, 153, 152), (152, 153, 155, 154), (154, 155, 157, 156), (156, 157, 159, 158), (158, 159, 161, 160), (160, 161, 163, 162), (162, 163, 165, 164), (164, 165, 167, 166), (166, 167, 169, 168), (168, 169, 171, 170), (170, 171, 173, 172), (172, 173, 175, 174), (174, 175, 177, 176), (176, 177, 179, 178), (178, 179, 181, 180), (180, 181, 183, 182), (182, 183, 185, 184), (184, 185, 187, 186), (186, 187, 189, 188), (188, 189, 191, 190), (190, 191, 193, 192), (192, 193, 195, 194), (194, 195, 197, 196), (137, 133, 196, 197), (198, 199, 200), (201, 202, 203), (198, 200, 204), (201, 205, 202), (198, 204, 206), (201, 207, 205), (198, 206, 208), (201, 209, 207), (198, 208, 210), (201, 211, 209), (198, 210, 212), (201, 213, 211), (198, 212, 214), (201, 215, 213), (198, 214, 216), (201, 217, 215), (198, 216, 218), (201, 219, 217), (198, 218, 220), (201, 221, 219), (198, 220, 222), (201, 223, 221), (198, 222, 224), (201, 225, 223), (198, 224, 226), (201, 227, 225), (198, 226, 228), (201, 229, 227), (198, 228, 230), (201, 231, 229), (198, 230, 232), (201, 233, 231), (198, 232, 234), (201, 235, 233), (198, 234, 236), (201, 237, 235), (198, 236, 238), (201, 239, 237), (198, 238, 240), (201, 241, 239), (198, 240, 242), (201, 243, 241), (198, 242, 244), (201, 245, 243), (198, 244, 246), (201, 247, 245), (198, 246, 248), (201, 249, 247), (198, 248, 250), (201, 251, 249), (198, 250, 252), (201, 253, 251), (198, 252, 254), (201, 255, 253), (198, 254, 256), (201, 257, 255), (198, 256, 258), (201, 259, 257), (198, 258, 260), (201, 261, 259), (198, 260, 262), (201, 263, 261), (262, 199, 198), (201, 203, 263), (199, 203, 202, 200), (200, 202, 205, 204), (204, 205, 207, 206), (206, 207, 209, 208), (208, 209, 211, 210), (210, 211, 213, 212), (212, 213, 215, 214), (214, 215, 217, 216), (216, 217, 219, 218), (218, 219, 221, 220), (220, 221, 223, 222), (222, 223, 225, 224), (224, 225, 227, 226), (226, 227, 229, 228), (228, 229, 231, 230), (230, 231, 233, 232), (232, 233, 235, 234), (234, 235, 237, 236), (236, 237, 239, 238), (238, 239, 241, 240), (240, 241, 243, 242), (242, 243, 245, 244), (244, 245, 247, 246), (246, 247, 249, 248), (248, 249, 251, 250), (250, 251, 253, 252), (252, 253, 255, 254), (254, 255, 257, 256), (256, 257, 259, 258), (258, 259, 261, 260), (260, 261, 263, 262), (203, 199, 262, 263), (264, 265, 266), (267, 268, 269), (264, 266, 270), (267, 271, 268), (264, 270, 272), (267, 273, 271), (264, 272, 274), (267, 275, 273), (264, 274, 276), (267, 277, 275), (264, 276, 278), (267, 279, 277), (264, 278, 280), (267, 281, 279), (264, 280, 282), (267, 283, 281), (264, 282, 284), (267, 285, 283), (264, 284, 286), (267, 287, 285), (264, 286, 288), (267, 289, 287), (264, 288, 290), (267, 291, 289), (264, 290, 292), (267, 293, 291), (264, 292, 294), (267, 295, 293), (264, 294, 296), (267, 297, 295), (264, 296, 298), (267, 299, 297), (264, 298, 300), (267, 301, 299), (264, 300, 302), (267, 303, 301), (264, 302, 304), (267, 305, 303), (264, 304, 306), (267, 307, 305), (264, 306, 308), (267, 309, 307), (264, 308, 310), (267, 311, 309), (264, 310, 312), (267, 313, 311), (264, 312, 314), (267, 315, 313), (264, 314, 316), (267, 317, 315), (264, 316, 318), (267, 319, 317), (264, 318, 320), (267, 321, 319), (264, 320, 322), (267, 323, 321), (264, 322, 324), (267, 325, 323), (264, 324, 326), (267, 327, 325), (264, 326, 328), (267, 329, 327), (328, 265, 264), (267, 269, 329), (265, 269, 268, 266), (266, 268, 271, 270), (270, 271, 273, 272), (272, 273, 275, 274), (274, 275, 277, 276), (276, 277, 279, 278), (278, 279, 281, 280), (280, 281, 283, 282), (282, 283, 285, 284), (284, 285, 287, 286), (286, 287, 289, 288), (288, 289, 291, 290), (290, 291, 293, 292), (292, 293, 295, 294), (294, 295, 297, 296), (296, 297, 299, 298), (298, 299, 301, 300), (300, 301, 303, 302), (302, 303, 305, 304), (304, 305, 307, 306), (306, 307, 309, 308), (308, 309, 311, 310), (310, 311, 313, 312), (312, 313, 315, 314), (314, 315, 317, 316), (316, 317, 319, 318), (318, 319, 321, 320), (320, 321, 323, 322), (322, 323, 325, 324), (324, 325, 327, 326), (326, 327, 329, 328), (269, 265, 328, 329), (330, 331, 332), (333, 334, 335), (330, 332, 336), (333, 337, 334), (330, 336, 338), (333, 339, 337), (330, 338, 340), (333, 341, 339), (330, 340, 342), (333, 343, 341), (330, 342, 344), (333, 345, 343), (330, 344, 346), (333, 347, 345), (330, 346, 348), (333, 349, 347), (330, 348, 350), (333, 351, 349), (330, 350, 352), (333, 353, 351), (330, 352, 354), (333, 355, 353), (330, 354, 356), (333, 357, 355), (330, 356, 358), (333, 359, 357), (330, 358, 360), (333, 361, 359), (330, 360, 362), (333, 363, 361), (330, 362, 364), (333, 365, 363), (330, 364, 366), (333, 367, 365), (330, 366, 368), (333, 369, 367), (330, 368, 370), (333, 371, 369), (330, 370, 372), (333, 373, 371), (330, 372, 374), (333, 375, 373), (330, 374, 376), (333, 377, 375), (330, 376, 378), (333, 379, 377), (330, 378, 380), (333, 381, 379), (330, 380, 382), (333, 383, 381), (330, 382, 384), (333, 385, 383), (330, 384, 386), (333, 387, 385), (330, 386, 388), (333, 389, 387), (330, 388, 390), (333, 391, 389), (330, 390, 392), (333, 393, 391), (330, 392, 394), (333, 395, 393), (394, 331, 330), (333, 335, 395), (331, 335, 334, 332), (332, 334, 337, 336), (336, 337, 339, 338), (338, 339, 341, 340), (340, 341, 343, 342), (342, 343, 345, 344), (344, 345, 347, 346), (346, 347, 349, 348), (348, 349, 351, 350), (350, 351, 353, 352), (352, 353, 355, 354), (354, 355, 357, 356), (356, 357, 359, 358), (358, 359, 361, 360), (360, 361, 363, 362), (362, 363, 365, 364), (364, 365, 367, 366), (366, 367, 369, 368), (368, 369, 371, 370), (370, 371, 373, 372), (372, 373, 375, 374), (374, 375, 377, 376), (376, 377, 379, 378), (378, 379, 381, 380), (380, 381, 383, 382), (382, 383, 385, 384), (384, 385, 387, 386), (386, 387, 389, 388), (388, 389, 391, 390), (390, 391, 393, 392), (392, 393, 395, 394), (335, 331, 394, 395), (396, 397, 398), (399, 400, 401), (396, 398, 402), (399, 403, 400), (396, 402, 404), (399, 405, 403), (396, 404, 406), (399, 407, 405), (396, 406, 408), (399, 409, 407), (396, 408, 410), (399, 411, 409), (396, 410, 412), (399, 413, 411), (396, 412, 414), (399, 415, 413), (396, 414, 416), (399, 417, 415), (396, 416, 418), (399, 419, 417), (396, 418, 420), (399, 421, 419), (396, 420, 422), (399, 423, 421), (396, 422, 424), (399, 425, 423), (396, 424, 426), (399, 427, 425), (396, 426, 428), (399, 429, 427), (396, 428, 430), (399, 431, 429), (396, 430, 432), (399, 433, 431), (396, 432, 434), (399, 435, 433), (396, 434, 436), (399, 437, 435), (396, 436, 438), (399, 439, 437), (396, 438, 440), (399, 441, 439), (396, 440, 442), (399, 443, 441), (396, 442, 444), (399, 445, 443), (396, 444, 446), (399, 447, 445), (396, 446, 448), (399, 449, 447), (396, 448, 450), (399, 451, 449), (396, 450, 452), (399, 453, 451), (396, 452, 454), (399, 455, 453), (396, 454, 456), (399, 457, 455), (396, 456, 458), (399, 459, 457), (396, 458, 460), (399, 461, 459), (460, 397, 396), (399, 401, 461), (397, 401, 400, 398), (398, 400, 403, 402), (402, 403, 405, 404), (404, 405, 407, 406), (406, 407, 409, 408), (408, 409, 411, 410), (410, 411, 413, 412), (412, 413, 415, 414), (414, 415, 417, 416), (416, 417, 419, 418), (418, 419, 421, 420), (420, 421, 423, 422), (422, 423, 425, 424), (424, 425, 427, 426), (426, 427, 429, 428), (428, 429, 431, 430), (430, 431, 433, 432), (432, 433, 435, 434), (434, 435, 437, 436), (436, 437, 439, 438), (438, 439, 441, 440), (440, 441, 443, 442), (442, 443, 445, 444), (444, 445, 447, 446), (446, 447, 449, 448), (448, 449, 451, 450), (450, 451, 453, 452), (452, 453, 455, 454), (454, 455, 457, 456), (456, 457, 459, 458), (458, 459, 461, 460), (401, 397, 460, 461), (462, 463, 464), (465, 466, 467), (462, 464, 468), (465, 469, 466), (462, 468, 470), (465, 471, 469), (462, 470, 472), (465, 473, 471), (462, 472, 474), (465, 475, 473), (462, 474, 476), (465, 477, 475), (462, 476, 478), (465, 479, 477), (462, 478, 480), (465, 481, 479), (462, 480, 482), (465, 483, 481), (462, 482, 484), (465, 485, 483), (462, 484, 486), (465, 487, 485), (462, 486, 488), (465, 489, 487), (462, 488, 490), (465, 491, 489), (462, 490, 492), (465, 493, 491), (462, 492, 494), (465, 495, 493), (462, 494, 496), (465, 497, 495), (462, 496, 498), (465, 499, 497), (462, 498, 500), (465, 501, 499), (462, 500, 502), (465, 503, 501), (462, 502, 504), (465, 505, 503), (462, 504, 506), (465, 507, 505), (462, 506, 508), (465, 509, 507), (462, 508, 510), (465, 511, 509), (462, 510, 512), (465, 513, 511), (462, 512, 514), (465, 515, 513), (462, 514, 516), (465, 517, 515), (462, 516, 518), (465, 519, 517), (462, 518, 520), (465, 521, 519), (462, 520, 522), (465, 523, 521), (462, 522, 524), (465, 525, 523), (462, 524, 526), (465, 527, 525), (526, 463, 462), (465, 467, 527), (463, 467, 466, 464), (464, 466, 469, 468), (468, 469, 471, 470), (470, 471, 473, 472), (472, 473, 475, 474), (474, 475, 477, 476), (476, 477, 479, 478), (478, 479, 481, 480), (480, 481, 483, 482), (482, 483, 485, 484), (484, 485, 487, 486), (486, 487, 489, 488), (488, 489, 491, 490), (490, 491, 493, 492), (492, 493, 495, 494), (494, 495, 497, 496), (496, 497, 499, 498), (498, 499, 501, 500), (500, 501, 503, 502), (502, 503, 505, 504), (504, 505, 507, 506), (506, 507, 509, 508), (508, 509, 511, 510), (510, 511, 513, 512), (512, 513, 515, 514), (514, 515, 517, 516), (516, 517, 519, 518), (518, 519, 521, 520), (520, 521, 523, 522), (522, 523, 525, 524), (524, 525, 527, 526), (467, 463, 526, 527), (528, 529, 530), (531, 532, 533), (528, 530, 534), (531, 535, 532), (528, 534, 536), (531, 537, 535), (528, 536, 538), (531, 539, 537), (528, 538, 540), (531, 541, 539), (528, 540, 542), (531, 543, 541), (528, 542, 544), (531, 545, 543), (528, 544, 546), (531, 547, 545), (528, 546, 548), (531, 549, 547), (528, 548, 550), (531, 551, 549), (528, 550, 552), (531, 553, 551), (528, 552, 554), (531, 555, 553), (528, 554, 556), (531, 557, 555), (528, 556, 558), (531, 559, 557), (528, 558, 560), (531, 561, 559), (528, 560, 562), (531, 563, 561), (528, 562, 564), (531, 565, 563), (528, 564, 566), (531, 567, 565), (528, 566, 568), (531, 569, 567), (528, 568, 570), (531, 571, 569), (528, 570, 572), (531, 573, 571), (528, 572, 574), (531, 575, 573), (528, 574, 576), (531, 577, 575), (528, 576, 578), (531, 579, 577), (528, 578, 580), (531, 581, 579), (528, 580, 582), (531, 583, 581), (528, 582, 584), (531, 585, 583), (528, 584, 586), (531, 587, 585), (528, 586, 588), (531, 589, 587), (528, 588, 590), (531, 591, 589), (528, 590, 592), (531, 593, 591), (592, 529, 528), (531, 533, 593), (529, 533, 532, 530), (530, 532, 535, 534), (534, 535, 537, 536), (536, 537, 539, 538), (538, 539, 541, 540), (540, 541, 543, 542), (542, 543, 545, 544), (544, 545, 547, 546), (546, 547, 549, 548), (548, 549, 551, 550), (550, 551, 553, 552), (552, 553, 555, 554), (554, 555, 557, 556), (556, 557, 559, 558), (558, 559, 561, 560), (560, 561, 563, 562), (562, 563, 565, 564), (564, 565, 567, 566), (566, 567, 569, 568), (568, 569, 571, 570), (570, 571, 573, 572), (572, 573, 575, 574), (574, 575, 577, 576), (576, 577, 579, 578), (578, 579, 581, 580), (580, 581, 583, 582), (582, 583, 585, 584), (584, 585, 587, 586), (586, 587, 589, 588), (588, 589, 591, 590), (590, 591, 593, 592), (533, 529, 592, 593), (594, 595, 596), (597, 598, 599), (594, 596, 600), (597, 601, 598), (594, 600, 602), (597, 603, 601), (594, 602, 604), (597, 605, 603), (594, 604, 606), (597, 607, 605), (594, 606, 608), (597, 609, 607), (594, 608, 610), (597, 611, 609), (594, 610, 612), (597, 613, 611), (594, 612, 614), (597, 615, 613), (594, 614, 616), (597, 617, 615), (594, 616, 618), (597, 619, 617), (594, 618, 620), (597, 621, 619), (594, 620, 622), (597, 623, 621), (594, 622, 624), (597, 625, 623), (594, 624, 626), (597, 627, 625), (594, 626, 628), (597, 629, 627), (594, 628, 630), (597, 631, 629), (594, 630, 632), (597, 633, 631), (594, 632, 634), (597, 635, 633), (594, 634, 636), (597, 637, 635), (594, 636, 638), (597, 639, 637), (594, 638, 640), (597, 641, 639), (594, 640, 642), (597, 643, 641), (594, 642, 644), (597, 645, 643), (594, 644, 646), (597, 647, 645), (594, 646, 648), (597, 649, 647), (594, 648, 650), (597, 651, 649), (594, 650, 652), (597, 653, 651), (594, 652, 654), (597, 655, 653), (594, 654, 656), (597, 657, 655), (594, 656, 658), (597, 659, 657), (658, 595, 594), (597, 599, 659), (595, 599, 598, 596), (596, 598, 601, 600), (600, 601, 603, 602), (602, 603, 605, 604), (604, 605, 607, 606), (606, 607, 609, 608), (608, 609, 611, 610), (610, 611, 613, 612), (612, 613, 615, 614), (614, 615, 617, 616), (616, 617, 619, 618), (618, 619, 621, 620), (620, 621, 623, 622), (622, 623, 625, 624), (624, 625, 627, 626), (626, 627, 629, 628), (628, 629, 631, 630), (630, 631, 633, 632), (632, 633, 635, 634), (634, 635, 637, 636), (636, 637, 639, 638), (638, 639, 641, 640), (640, 641, 643, 642), (642, 643, 645, 644), (644, 645, 647, 646), (646, 647, 649, 648), (648, 649, 651, 650), (650, 651, 653, 652), (652, 653, 655, 654), (654, 655, 657, 656), (656, 657, 659, 658), (599, 595, 658, 659), (660, 661, 662, 663), (664, 665, 666, 667), (660, 664, 667, 661), (661, 667, 666, 662), (662, 666, 665, 663), (664, 660, 663, 665), (668, 669, 670), (671, 672, 673), (668, 670, 674), (671, 675, 672), (668, 674, 676), (671, 677, 675), (668, 676, 678), (671, 679, 677), (668, 678, 680), (671, 681, 679), (668, 680, 682), (671, 683, 681), (668, 682, 684), (671, 685, 683), (668, 684, 686), (671, 687, 685), (668, 686, 688), (671, 689, 687), (668, 688, 690), (671, 691, 689), (668, 690, 692), (671, 693, 691), (668, 692, 694), (671, 695, 693), (668, 694, 696), (671, 697, 695), (668, 696, 698), (671, 699, 697), (668, 698, 700), (671, 701, 699), (668, 700, 702), (671, 703, 701), (668, 702, 704), (671, 705, 703), (668, 704, 706), (671, 707, 705), (668, 706, 708), (671, 709, 707), (668, 708, 710), (671, 711, 709), (668, 710, 712), (671, 713, 711), (668, 712, 714), (671, 715, 713), (668, 714, 716), (671, 717, 715), (668, 716, 718), (671, 719, 717), (668, 718, 720), (671, 721, 719), (668, 720, 722), (671, 723, 721), (668, 722, 724), (671, 725, 723), (668, 724, 726), (671, 727, 725), (668, 726, 728), (671, 729, 727), (668, 728, 730), (671, 731, 729), (668, 730, 732), (671, 733, 731), (732, 669, 668), (671, 673, 733), (669, 673, 672, 670), (670, 672, 675, 674), (674, 675, 677, 676), (676, 677, 679, 678), (678, 679, 681, 680), (680, 681, 683, 682), (682, 683, 685, 684), (684, 685, 687, 686), (686, 687, 689, 688), (688, 689, 691, 690), (690, 691, 693, 692), (692, 693, 695, 694), (694, 695, 697, 696), (696, 697, 699, 698), (698, 699, 701, 700), (700, 701, 703, 702), (702, 703, 705, 704), (704, 705, 707, 706), (706, 707, 709, 708), (708, 709, 711, 710), (710, 711, 713, 712), (712, 713, 715, 714), (714, 715, 717, 716), (716, 717, 719, 718), (718, 719, 721, 720), (720, 721, 723, 722), (722, 723, 725, 724), (724, 725, 727, 726), (726, 727, 729, 728), (728, 729, 731, 730), (730, 731, 733, 732), (673, 669, 732, 733), (734, 735, 736, 737), (738, 739, 737, 736), (740, 741, 739, 738), (742, 743, 741, 740), (744, 745, 743, 742), (746, 747, 745, 744), (748, 749, 747, 746), (750, 751, 749, 748), (752, 753, 751, 750), (754, 755, 753, 752), (756, 757, 755, 754), (758, 759, 757, 756), (760, 761, 759, 758), (762, 763, 761, 760), (764, 765, 763, 762), (766, 767, 765, 764), (768, 769, 767, 766), (770, 771, 769, 768), (772, 773, 771, 770), (774, 775, 773, 772), (776, 777, 775, 774), (778, 779, 777, 776), (780, 781, 779, 778), (782, 783, 781, 780), (784, 785, 783, 782), (786, 787, 785, 784), (788, 789, 787, 786), (790, 791, 789, 788), (792, 793, 791, 790), (794, 795, 793, 792), (796, 797, 795, 794), (735, 734, 797, 796), (798, 734, 737), (736, 735, 799), (798, 737, 739), (799, 738, 736), (798, 739, 741), (799, 740, 738), (798, 741, 743), (799, 742, 740), (798, 743, 745), (799, 744, 742), (798, 745, 747), (799, 746, 744), (798, 747, 749), (799, 748, 746), (798, 749, 751), (799, 750, 748), (798, 751, 753), (799, 752, 750), (798, 753, 755), (799, 754, 752), (798, 755, 757), (799, 756, 754), (798, 757, 759), (799, 758, 756), (798, 759, 761), (799, 760, 758), (798, 761, 763), (799, 762, 760), (798, 763, 765), (799, 764, 762), (798, 765, 767), (799, 766, 764), (798, 767, 769), (799, 768, 766), (798, 769, 771), (799, 770, 768), (798, 771, 773), (799, 772, 770), (798, 773, 775), (799, 774, 772), (798, 775, 777), (799, 776, 774), (798, 777, 779), (799, 778, 776), (798, 779, 781), (799, 780, 778), (798, 781, 783), (799, 782, 780), (798, 783, 785), (799, 784, 782), (798, 785, 787), (799, 786, 784), (798, 787, 789), (799, 788, 786), (798, 789, 791), (799, 790, 788), (798, 791, 793), (799, 792, 790), (798, 793, 795), (799, 794, 792), (798, 795, 797), (799, 796, 794), (798, 797, 734), (799, 735, 796), (800, 801, 802), (803, 804, 805), (800, 802, 806), (803, 807, 804), (800, 806, 808), (803, 809, 807), (800, 808, 810), (803, 811, 809), (800, 810, 812), (803, 813, 811), (800, 812, 814), (803, 815, 813), (800, 814, 816), (803, 817, 815), (800, 816, 818), (803, 819, 817), (800, 818, 820), (803, 821, 819), (800, 820, 822), (803, 823, 821), (800, 822, 824), (803, 825, 823), (800, 824, 826), (803, 827, 825), (800, 826, 828), (803, 829, 827), (800, 828, 830), (803, 831, 829), (800, 830, 832), (803, 833, 831), (800, 832, 834), (803, 835, 833), (800, 834, 836), (803, 837, 835), (800, 836, 838), (803, 839, 837), (800, 838, 840), (803, 841, 839), (800, 840, 842), (803, 843, 841), (800, 842, 844), (803, 845, 843), (800, 844, 846), (803, 847, 845), (800, 846, 848), (803, 849, 847), (800, 848, 850), (803, 851, 849), (800, 850, 852), (803, 853, 851), (800, 852, 854), (803, 855, 853), (800, 854, 856), (803, 857, 855), (800, 856, 858), (803, 859, 857), (800, 858, 860), (803, 861, 859), (800, 860, 862), (803, 863, 861), (800, 862, 864), (803, 865, 863), (864, 801, 800), (803, 805, 865), (801, 805, 804, 802), (802, 804, 807, 806), (806, 807, 809, 808), (808, 809, 811, 810), (810, 811, 813, 812), (812, 813, 815, 814), (814, 815, 817, 816), (816, 817, 819, 818), (818, 819, 821, 820), (820, 821, 823, 822), (822, 823, 825, 824), (824, 825, 827, 826), (826, 827, 829, 828), (828, 829, 831, 830), (830, 831, 833, 832), (832, 833, 835, 834), (834, 835, 837, 836), (836, 837, 839, 838), (838, 839, 841, 840), (840, 841, 843, 842), (842, 843, 845, 844), (844, 845, 847, 846), (846, 847, 849, 848), (848, 849, 851, 850), (850, 851, 853, 852), (852, 853, 855, 854), (854, 855, 857, 856), (856, 857, 859, 858), (858, 859, 861, 860), (860, 861, 863, 862), (862, 863, 865, 864), (805, 801, 864, 865), (866, 867, 868), (869, 870, 871), (866, 868, 872), (869, 873, 870), (866, 872, 874), (869, 875, 873), (866, 874, 876), (869, 877, 875), (866, 876, 878), (869, 879, 877), (866, 878, 880), (869, 881, 879), (866, 880, 882), (869, 883, 881), (866, 882, 884), (869, 885, 883), (866, 884, 886), (869, 887, 885), (866, 886, 888), (869, 889, 887), (866, 888, 890), (869, 891, 889), (866, 890, 892), (869, 893, 891), (866, 892, 894), (869, 895, 893), (866, 894, 896), (869, 897, 895), (866, 896, 898), (869, 899, 897), (866, 898, 900), (869, 901, 899), (866, 900, 902), (869, 903, 901), (866, 902, 904), (869, 905, 903), (866, 904, 906), (869, 907, 905), (866, 906, 908), (869, 909, 907), (866, 908, 910), (869, 911, 909), (866, 910, 912), (869, 913, 911), (866, 912, 914), (869, 915, 913), (866, 914, 916), (869, 917, 915), (866, 916, 918), (869, 919, 917), (866, 918, 920), (869, 921, 919), (866, 920, 922), (869, 923, 921), (866, 922, 924), (869, 925, 923), (866, 924, 926), (869, 927, 925), (866, 926, 928), (869, 929, 927), (866, 928, 930), (869, 931, 929), (930, 867, 866), (869, 871, 931), (867, 871, 870, 868), (868, 870, 873, 872), (872, 873, 875, 874), (874, 875, 877, 876), (876, 877, 879, 878), (878, 879, 881, 880), (880, 881, 883, 882), (882, 883, 885, 884), (884, 885, 887, 886), (886, 887, 889, 888), (888, 889, 891, 890), (890, 891, 893, 892), (892, 893, 895, 894), (894, 895, 897, 896), (896, 897, 899, 898), (898, 899, 901, 900), (900, 901, 903, 902), (902, 903, 905, 904), (904, 905, 907, 906), (906, 907, 909, 908), (908, 909, 911, 910), (910, 911, 913, 912), (912, 913, 915, 914), (914, 915, 917, 916), (916, 917, 919, 918), (918, 919, 921, 920), (920, 921, 923, 922), (922, 923, 925, 924), (924, 925, 927, 926), (926, 927, 929, 928), (928, 929, 931, 930), (871, 867, 930, 931)])
me_cube_035_cube_075.materials.append(mat_null)
me_cube_035_cube_075.use_remesh_preserve_volume = False
me_cube_035_cube_075.use_remesh_preserve_attributes = False
me_cube_035_cube_075.use_mirror_vertex_groups = False
me_cube_035_cube_075.update()

# ---- objects
ob_lamp_001 = bpy.data.objects.new('Lamp.001', light_lamp_001)
ob_mesh = bpy.data.objects.new('Mesh', me_cube_035_cube_075)
ob_lamp = bpy.data.objects.new('Lamp', light_lamp)
ob_camera = bpy.data.objects.new('Camera', cam_camera)

# ---- transforms, parenting, visibility, modifiers, constraints
ob_lamp_001.location = (4.076, -6.275, 5.941)
ob_lamp_001.rotation_euler = (0.6503, 0.05522, 1.866)
ob_lamp_001.lock_rotations_4d = False
ob_lamp_001.empty_display_type = 'ARROWS'
ob_lamp_001.color = (0.0, 0.0, 0.0, 0.0)
ob_lamp_001.lineart.crease_threshold = 0.0
ob_mesh.location = (0.0, 0.0, 0.0)
ob_mesh.scale = (9.124, 9.124, 9.124)
ob_mesh.empty_display_type = 'ARROWS'
ob_mesh.lineart.crease_threshold = 0.0
ob_lamp.location = (4.076, 1.005, 5.904)
ob_lamp.rotation_euler = (0.6503, 0.05522, 1.866)
ob_lamp.lock_rotations_4d = False
ob_lamp.empty_display_type = 'ARROWS'
ob_lamp.color = (0.0, 0.0, 0.0, 0.0)
ob_lamp.lineart.crease_threshold = 0.0
ob_camera.location = (3.871, -2.891, 1.368)
ob_camera.rotation_euler = (1.379, -0.009982, 1.013)
ob_camera.lock_rotations_4d = False
ob_camera.empty_display_type = 'ARROWS'
ob_camera.color = (0.0, 0.0, 0.0, 0.0)
ob_camera.display_type = 'WIRE'
ob_camera.lineart.crease_threshold = 0.0

# ---- collection membership
col_collection_1.objects.link(ob_lamp_001)
col_collection_1.objects.link(ob_mesh)
col_collection_1.objects.link(ob_lamp)
col_collection_1.objects.link(ob_camera)

# ---- scene / render settings (as saved in the file)
scene.camera = ob_camera
scene.frame_start = 1; scene.frame_end = 250; scene.frame_set(1)
scene.render.engine = 'BLENDER_EEVEE_NEXT'
scene.render.image_settings.file_format = 'JPEG'
scene.render.image_settings.color_mode = 'RGB'
scene.render.image_settings.quality = 100
scene.render.image_settings.compression = 100
scene.render.image_settings.exr_codec = 'RLE'
scene.render.resolution_x = 800
scene.render.resolution_y = 800
scene.render.dither_intensity = 0.0
scene.render.bake_margin = 2
scene.render.bake_bias = 0.0
scene.cycles.use_denoising = False
scene.cycles.samples = 10
scene.cycles.sampling_pattern = 'TABULATED_SOBOL'
scene.cycles.light_sampling_threshold = 0.0
scene.cycles.use_adaptive_sampling = False
scene.cycles.use_light_tree = False
scene.cycles.blur_glossy = 0.0
scene.cycles.volume_bounces = 1
scene.cycles.pixel_filter_type = 'GAUSSIAN'
scene.cycles.sample_clamp_indirect = 0.0
scene.view_settings.view_transform = 'Standard'
bpy.context.view_layer.update()
